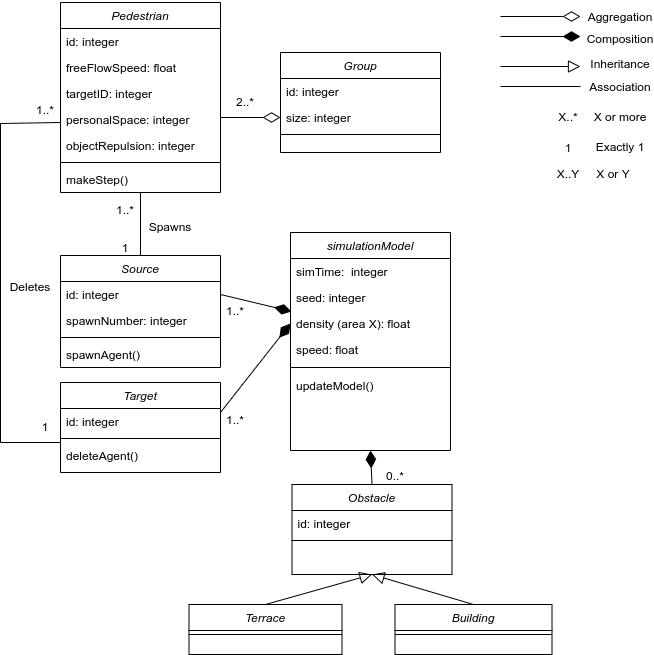

The diagram above was exported from draw.io. Its source (the exported page's mxGraphModel, read from the mxfile embedded in the PNG):
<mxGraphModel dx="982" dy="764" grid="1" gridSize="10" guides="1" tooltips="1" connect="1" arrows="1" fold="1" page="1" pageScale="1" pageWidth="827" pageHeight="1169" math="0" shadow="0">
  <root>
    <mxCell id="0" />
    <mxCell id="1" parent="0" />
    <mxCell id="2" value="Pedestrian" style="swimlane;fontStyle=2;align=center;verticalAlign=top;childLayout=stackLayout;horizontal=1;startSize=26;horizontalStack=0;resizeParent=1;resizeLast=0;collapsible=1;marginBottom=0;rounded=0;shadow=0;strokeWidth=1;" vertex="1" parent="1">
      <mxGeometry x="200" y="50" width="160" height="190" as="geometry">
        <mxRectangle x="230" y="140" width="160" height="26" as="alternateBounds" />
      </mxGeometry>
    </mxCell>
    <mxCell id="3" value="id: integer" style="text;align=left;verticalAlign=top;spacingLeft=4;spacingRight=4;overflow=hidden;rotatable=0;points=[[0,0.5],[1,0.5]];portConstraint=eastwest;" vertex="1" parent="2">
      <mxGeometry y="26" width="160" height="26" as="geometry" />
    </mxCell>
    <mxCell id="4" value="freeFlowSpeed: float" style="text;align=left;verticalAlign=top;spacingLeft=4;spacingRight=4;overflow=hidden;rotatable=0;points=[[0,0.5],[1,0.5]];portConstraint=eastwest;" vertex="1" parent="2">
      <mxGeometry y="52" width="160" height="26" as="geometry" />
    </mxCell>
    <mxCell id="5" value="targetID: integer" style="text;align=left;verticalAlign=top;spacingLeft=4;spacingRight=4;overflow=hidden;rotatable=0;points=[[0,0.5],[1,0.5]];portConstraint=eastwest;rounded=0;shadow=0;html=0;" vertex="1" parent="2">
      <mxGeometry y="78" width="160" height="26" as="geometry" />
    </mxCell>
    <mxCell id="6" value="personalSpace: integer" style="text;align=left;verticalAlign=top;spacingLeft=4;spacingRight=4;overflow=hidden;rotatable=0;points=[[0,0.5],[1,0.5]];portConstraint=eastwest;rounded=0;shadow=0;html=0;" vertex="1" parent="2">
      <mxGeometry y="104" width="160" height="26" as="geometry" />
    </mxCell>
    <mxCell id="7" value="objectRepulsion: integer" style="text;align=left;verticalAlign=top;spacingLeft=4;spacingRight=4;overflow=hidden;rotatable=0;points=[[0,0.5],[1,0.5]];portConstraint=eastwest;rounded=0;shadow=0;html=0;" vertex="1" parent="2">
      <mxGeometry y="130" width="160" height="26" as="geometry" />
    </mxCell>
    <mxCell id="8" value="" style="line;strokeWidth=1;fillColor=none;align=left;verticalAlign=middle;spacingTop=-1;spacingLeft=3;spacingRight=3;rotatable=0;labelPosition=right;points=[];portConstraint=eastwest;" vertex="1" parent="2">
      <mxGeometry y="156" width="160" height="8" as="geometry" />
    </mxCell>
    <mxCell id="9" value="makeStep()" style="text;align=left;verticalAlign=top;spacingLeft=4;spacingRight=4;overflow=hidden;rotatable=0;points=[[0,0.5],[1,0.5]];portConstraint=eastwest;rounded=0;shadow=0;html=0;" vertex="1" parent="2">
      <mxGeometry y="164" width="160" height="26" as="geometry" />
    </mxCell>
    <mxCell id="10" value="Target" style="swimlane;fontStyle=2;align=center;verticalAlign=top;childLayout=stackLayout;horizontal=1;startSize=26;horizontalStack=0;resizeParent=1;resizeLast=0;collapsible=1;marginBottom=0;rounded=0;shadow=0;strokeWidth=1;" vertex="1" parent="1">
      <mxGeometry x="200" y="430" width="160" height="90" as="geometry">
        <mxRectangle x="130" y="380" width="160" height="26" as="alternateBounds" />
      </mxGeometry>
    </mxCell>
    <mxCell id="11" value="id: integer" style="text;align=left;verticalAlign=top;spacingLeft=4;spacingRight=4;overflow=hidden;rotatable=0;points=[[0,0.5],[1,0.5]];portConstraint=eastwest;rounded=0;shadow=0;html=0;" vertex="1" parent="10">
      <mxGeometry y="26" width="160" height="26" as="geometry" />
    </mxCell>
    <mxCell id="12" value="" style="line;strokeWidth=1;fillColor=none;align=left;verticalAlign=middle;spacingTop=-1;spacingLeft=3;spacingRight=3;rotatable=0;labelPosition=right;points=[];portConstraint=eastwest;" vertex="1" parent="10">
      <mxGeometry y="52" width="160" height="8" as="geometry" />
    </mxCell>
    <mxCell id="13" value="deleteAgent()" style="text;align=left;verticalAlign=top;spacingLeft=4;spacingRight=4;overflow=hidden;rotatable=0;points=[[0,0.5],[1,0.5]];portConstraint=eastwest;rounded=0;shadow=0;html=0;" vertex="1" parent="10">
      <mxGeometry y="60" width="160" height="26" as="geometry" />
    </mxCell>
    <mxCell id="14" value="Group" style="swimlane;fontStyle=2;align=center;verticalAlign=top;childLayout=stackLayout;horizontal=1;startSize=26;horizontalStack=0;resizeParent=1;resizeLast=0;collapsible=1;marginBottom=0;rounded=0;shadow=0;strokeWidth=1;" vertex="1" parent="1">
      <mxGeometry x="420" y="100" width="160" height="100" as="geometry">
        <mxRectangle x="550" y="140" width="160" height="26" as="alternateBounds" />
      </mxGeometry>
    </mxCell>
    <mxCell id="15" value="id: integer" style="text;align=left;verticalAlign=top;spacingLeft=4;spacingRight=4;overflow=hidden;rotatable=0;points=[[0,0.5],[1,0.5]];portConstraint=eastwest;" vertex="1" parent="14">
      <mxGeometry y="26" width="160" height="26" as="geometry" />
    </mxCell>
    <mxCell id="16" value="size: integer" style="text;align=left;verticalAlign=top;spacingLeft=4;spacingRight=4;overflow=hidden;rotatable=0;points=[[0,0.5],[1,0.5]];portConstraint=eastwest;rounded=0;shadow=0;html=0;" vertex="1" parent="14">
      <mxGeometry y="52" width="160" height="26" as="geometry" />
    </mxCell>
    <mxCell id="17" value="" style="line;strokeWidth=1;fillColor=none;align=left;verticalAlign=middle;spacingTop=-1;spacingLeft=3;spacingRight=3;rotatable=0;labelPosition=right;points=[];portConstraint=eastwest;" vertex="1" parent="14">
      <mxGeometry y="78" width="160" height="8" as="geometry" />
    </mxCell>
    <mxCell id="18" value="Obstacle" style="swimlane;fontStyle=2;align=center;verticalAlign=top;childLayout=stackLayout;horizontal=1;startSize=26;horizontalStack=0;resizeParent=1;resizeLast=0;collapsible=1;marginBottom=0;rounded=0;shadow=0;strokeWidth=1;" vertex="1" parent="1">
      <mxGeometry x="431.5" y="532" width="160" height="90" as="geometry">
        <mxRectangle x="550" y="140" width="160" height="26" as="alternateBounds" />
      </mxGeometry>
    </mxCell>
    <mxCell id="19" value="id: integer" style="text;align=left;verticalAlign=top;spacingLeft=4;spacingRight=4;overflow=hidden;rotatable=0;points=[[0,0.5],[1,0.5]];portConstraint=eastwest;" vertex="1" parent="18">
      <mxGeometry y="26" width="160" height="26" as="geometry" />
    </mxCell>
    <mxCell id="20" value="" style="line;strokeWidth=1;fillColor=none;align=left;verticalAlign=middle;spacingTop=-1;spacingLeft=3;spacingRight=3;rotatable=0;labelPosition=right;points=[];portConstraint=eastwest;" vertex="1" parent="18">
      <mxGeometry y="52" width="160" height="8" as="geometry" />
    </mxCell>
    <mxCell id="21" value="Source" style="swimlane;fontStyle=2;align=center;verticalAlign=top;childLayout=stackLayout;horizontal=1;startSize=26;horizontalStack=0;resizeParent=1;resizeLast=0;collapsible=1;marginBottom=0;rounded=0;shadow=0;strokeWidth=1;" vertex="1" parent="1">
      <mxGeometry x="200" y="303" width="160" height="112" as="geometry">
        <mxRectangle x="130" y="380" width="160" height="26" as="alternateBounds" />
      </mxGeometry>
    </mxCell>
    <mxCell id="22" value="id: integer" style="text;align=left;verticalAlign=top;spacingLeft=4;spacingRight=4;overflow=hidden;rotatable=0;points=[[0,0.5],[1,0.5]];portConstraint=eastwest;" vertex="1" parent="21">
      <mxGeometry y="26" width="160" height="26" as="geometry" />
    </mxCell>
    <mxCell id="23" value="spawnNumber: integer" style="text;align=left;verticalAlign=top;spacingLeft=4;spacingRight=4;overflow=hidden;rotatable=0;points=[[0,0.5],[1,0.5]];portConstraint=eastwest;" vertex="1" parent="21">
      <mxGeometry y="52" width="160" height="26" as="geometry" />
    </mxCell>
    <mxCell id="24" value="" style="line;strokeWidth=1;fillColor=none;align=left;verticalAlign=middle;spacingTop=-1;spacingLeft=3;spacingRight=3;rotatable=0;labelPosition=right;points=[];portConstraint=eastwest;" vertex="1" parent="21">
      <mxGeometry y="78" width="160" height="8" as="geometry" />
    </mxCell>
    <mxCell id="25" value="spawnAgent()" style="text;align=left;verticalAlign=top;spacingLeft=4;spacingRight=4;overflow=hidden;rotatable=0;points=[[0,0.5],[1,0.5]];portConstraint=eastwest;rounded=0;shadow=0;html=0;" vertex="1" parent="21">
      <mxGeometry y="86" width="160" height="26" as="geometry" />
    </mxCell>
    <mxCell id="26" value="simulationModel" style="swimlane;fontStyle=2;align=center;verticalAlign=top;childLayout=stackLayout;horizontal=1;startSize=26;horizontalStack=0;resizeParent=1;resizeLast=0;collapsible=1;marginBottom=0;rounded=0;shadow=0;strokeWidth=1;" vertex="1" parent="1">
      <mxGeometry x="430" y="280" width="160" height="218" as="geometry">
        <mxRectangle x="550" y="140" width="160" height="26" as="alternateBounds" />
      </mxGeometry>
    </mxCell>
    <mxCell id="27" value="simTime:  integer" style="text;align=left;verticalAlign=top;spacingLeft=4;spacingRight=4;overflow=hidden;rotatable=0;points=[[0,0.5],[1,0.5]];portConstraint=eastwest;" vertex="1" parent="26">
      <mxGeometry y="26" width="160" height="26" as="geometry" />
    </mxCell>
    <mxCell id="28" value="seed: integer" style="text;align=left;verticalAlign=top;spacingLeft=4;spacingRight=4;overflow=hidden;rotatable=0;points=[[0,0.5],[1,0.5]];portConstraint=eastwest;rounded=0;shadow=0;html=0;" vertex="1" parent="26">
      <mxGeometry y="52" width="160" height="26" as="geometry" />
    </mxCell>
    <mxCell id="29" value="density (area X): float" style="text;align=left;verticalAlign=top;spacingLeft=4;spacingRight=4;overflow=hidden;rotatable=0;points=[[0,0.5],[1,0.5]];portConstraint=eastwest;rounded=0;shadow=0;html=0;" vertex="1" parent="26">
      <mxGeometry y="78" width="160" height="26" as="geometry" />
    </mxCell>
    <mxCell id="30" value="speed: float" style="text;align=left;verticalAlign=top;spacingLeft=4;spacingRight=4;overflow=hidden;rotatable=0;points=[[0,0.5],[1,0.5]];portConstraint=eastwest;rounded=0;shadow=0;html=0;" vertex="1" parent="26">
      <mxGeometry y="104" width="160" height="26" as="geometry" />
    </mxCell>
    <mxCell id="31" value="" style="line;strokeWidth=1;fillColor=none;align=left;verticalAlign=middle;spacingTop=-1;spacingLeft=3;spacingRight=3;rotatable=0;labelPosition=right;points=[];portConstraint=eastwest;" vertex="1" parent="26">
      <mxGeometry y="130" width="160" height="10" as="geometry" />
    </mxCell>
    <mxCell id="32" value="updateModel()" style="text;align=left;verticalAlign=top;spacingLeft=4;spacingRight=4;overflow=hidden;rotatable=0;points=[[0,0.5],[1,0.5]];portConstraint=eastwest;rounded=0;shadow=0;html=0;" vertex="1" parent="26">
      <mxGeometry y="140" width="160" height="26" as="geometry" />
    </mxCell>
    <mxCell id="33" value="" style="endArrow=block;html=1;rounded=0;exitX=0.5;exitY=0;exitDx=0;exitDy=0;entryX=0.5;entryY=1;entryDx=0;entryDy=0;strokeColor=default;endFill=0;endSize=10;" edge="1" source="42" target="18" parent="1">
      <mxGeometry width="50" height="50" relative="1" as="geometry">
        <mxPoint x="415.5" y="832" as="sourcePoint" />
        <mxPoint x="441.5" y="982" as="targetPoint" />
      </mxGeometry>
    </mxCell>
    <mxCell id="34" value="" style="endArrow=block;html=1;rounded=0;exitX=0.5;exitY=0;exitDx=0;exitDy=0;entryX=0.5;entryY=1;entryDx=0;entryDy=0;strokeColor=default;endFill=0;endSize=10;" edge="1" source="44" target="18" parent="1">
      <mxGeometry width="50" height="50" relative="1" as="geometry">
        <mxPoint x="611.5" y="842" as="sourcePoint" />
        <mxPoint x="521.5" y="758" as="targetPoint" />
      </mxGeometry>
    </mxCell>
    <mxCell id="35" value="" style="endArrow=diamondThin;html=1;rounded=0;endSize=15;strokeColor=default;exitX=1;exitY=0.5;exitDx=0;exitDy=0;entryX=0.006;entryY=1.038;entryDx=0;entryDy=0;endFill=1;entryPerimeter=0;" edge="1" source="22" target="28" parent="1">
      <mxGeometry width="50" height="50" relative="1" as="geometry">
        <mxPoint x="390" y="380" as="sourcePoint" />
        <mxPoint x="440" y="330" as="targetPoint" />
      </mxGeometry>
    </mxCell>
    <mxCell id="36" value="" style="endArrow=diamondThin;html=1;rounded=0;endSize=15;strokeColor=default;entryX=0;entryY=0.5;entryDx=0;entryDy=0;endFill=1;" edge="1" target="29" parent="1">
      <mxGeometry width="50" height="50" relative="1" as="geometry">
        <mxPoint x="360" y="460" as="sourcePoint" />
        <mxPoint x="440" y="385" as="targetPoint" />
      </mxGeometry>
    </mxCell>
    <mxCell id="37" value="Spawns" style="text;html=1;strokeColor=none;fillColor=none;align=center;verticalAlign=middle;whiteSpace=wrap;rounded=0;" vertex="1" parent="1">
      <mxGeometry x="280" y="260" width="60" height="30" as="geometry" />
    </mxCell>
    <mxCell id="38" value="1..*" style="text;html=1;strokeColor=none;fillColor=none;align=center;verticalAlign=middle;whiteSpace=wrap;rounded=0;" vertex="1" parent="1">
      <mxGeometry x="250" y="250" width="30" height="16" as="geometry" />
    </mxCell>
    <mxCell id="39" value="1" style="text;html=1;strokeColor=none;fillColor=none;align=center;verticalAlign=middle;whiteSpace=wrap;rounded=0;" vertex="1" parent="1">
      <mxGeometry x="250" y="286" width="30" height="20" as="geometry" />
    </mxCell>
    <mxCell id="40" value="" style="endArrow=diamondThin;html=1;rounded=0;endSize=15;strokeColor=default;entryX=0;entryY=0.25;entryDx=0;entryDy=0;endFill=1;exitX=0.5;exitY=0;exitDx=0;exitDy=0;" edge="1" source="18" parent="1">
      <mxGeometry width="50" height="50" relative="1" as="geometry">
        <mxPoint x="371.5" y="492" as="sourcePoint" />
        <mxPoint x="510" y="498" as="targetPoint" />
      </mxGeometry>
    </mxCell>
    <mxCell id="41" value="" style="endArrow=diamondThin;html=1;rounded=0;endSize=15;strokeColor=default;entryX=0;entryY=0.5;entryDx=0;entryDy=0;endFill=0;" edge="1" target="16" parent="1">
      <mxGeometry width="50" height="50" relative="1" as="geometry">
        <mxPoint x="360" y="165" as="sourcePoint" />
        <mxPoint x="450" y="421" as="targetPoint" />
      </mxGeometry>
    </mxCell>
    <mxCell id="42" value="Terrace" style="swimlane;fontStyle=2;align=center;verticalAlign=top;childLayout=stackLayout;horizontal=1;startSize=26;horizontalStack=0;resizeParent=1;resizeLast=0;collapsible=1;marginBottom=0;rounded=0;shadow=0;strokeWidth=1;" vertex="1" parent="1">
      <mxGeometry x="328.5" y="652" width="153" height="50" as="geometry">
        <mxRectangle x="550" y="140" width="160" height="26" as="alternateBounds" />
      </mxGeometry>
    </mxCell>
    <mxCell id="43" value="" style="line;strokeWidth=1;fillColor=none;align=left;verticalAlign=middle;spacingTop=-1;spacingLeft=3;spacingRight=3;rotatable=0;labelPosition=right;points=[];portConstraint=eastwest;" vertex="1" parent="42">
      <mxGeometry y="26" width="153" height="8" as="geometry" />
    </mxCell>
    <mxCell id="44" value="Building" style="swimlane;fontStyle=2;align=center;verticalAlign=top;childLayout=stackLayout;horizontal=1;startSize=26;horizontalStack=0;resizeParent=1;resizeLast=0;collapsible=1;marginBottom=0;rounded=0;shadow=0;strokeWidth=1;" vertex="1" parent="1">
      <mxGeometry x="534.5" y="652" width="157" height="50" as="geometry">
        <mxRectangle x="550" y="140" width="160" height="26" as="alternateBounds" />
      </mxGeometry>
    </mxCell>
    <mxCell id="45" value="" style="line;strokeWidth=1;fillColor=none;align=left;verticalAlign=middle;spacingTop=-1;spacingLeft=3;spacingRight=3;rotatable=0;labelPosition=right;points=[];portConstraint=eastwest;" vertex="1" parent="44">
      <mxGeometry y="26" width="157" height="8" as="geometry" />
    </mxCell>
    <mxCell id="46" value="" style="endArrow=none;html=1;rounded=0;" edge="1" parent="1">
      <mxGeometry width="50" height="50" relative="1" as="geometry">
        <mxPoint x="200" y="490" as="sourcePoint" />
        <mxPoint x="200" y="170" as="targetPoint" />
        <Array as="points">
          <mxPoint x="140" y="490" />
          <mxPoint x="140" y="171" />
        </Array>
      </mxGeometry>
    </mxCell>
    <mxCell id="47" value="Deletes" style="text;html=1;strokeColor=none;fillColor=none;align=center;verticalAlign=middle;whiteSpace=wrap;rounded=0;" vertex="1" parent="1">
      <mxGeometry x="140" y="320" width="60" height="30" as="geometry" />
    </mxCell>
    <mxCell id="48" value="1" style="text;html=1;strokeColor=none;fillColor=none;align=center;verticalAlign=middle;whiteSpace=wrap;rounded=0;" vertex="1" parent="1">
      <mxGeometry x="170" y="465" width="30" height="20" as="geometry" />
    </mxCell>
    <mxCell id="49" value="1..*" style="text;html=1;strokeColor=none;fillColor=none;align=center;verticalAlign=middle;whiteSpace=wrap;rounded=0;" vertex="1" parent="1">
      <mxGeometry x="170" y="150" width="30" height="16" as="geometry" />
    </mxCell>
    <mxCell id="50" value="" style="endArrow=block;html=1;rounded=0;strokeColor=default;endFill=0;endSize=10;" edge="1" parent="1">
      <mxGeometry width="50" height="50" relative="1" as="geometry">
        <mxPoint x="640" y="114" as="sourcePoint" />
        <mxPoint x="720" y="114" as="targetPoint" />
      </mxGeometry>
    </mxCell>
    <mxCell id="51" value="" style="endArrow=none;html=1;rounded=0;" edge="1" parent="1">
      <mxGeometry width="50" height="50" relative="1" as="geometry">
        <mxPoint x="640" y="134" as="sourcePoint" />
        <mxPoint x="720" y="134" as="targetPoint" />
      </mxGeometry>
    </mxCell>
    <mxCell id="52" value="" style="endArrow=diamondThin;html=1;rounded=0;endSize=15;strokeColor=default;endFill=1;" edge="1" parent="1">
      <mxGeometry width="50" height="50" relative="1" as="geometry">
        <mxPoint x="640" y="84" as="sourcePoint" />
        <mxPoint x="720" y="84" as="targetPoint" />
      </mxGeometry>
    </mxCell>
    <mxCell id="53" value="" style="endArrow=diamondThin;html=1;rounded=0;endSize=15;strokeColor=default;endFill=0;" edge="1" parent="1">
      <mxGeometry width="50" height="50" relative="1" as="geometry">
        <mxPoint x="640" y="64" as="sourcePoint" />
        <mxPoint x="720" y="64" as="targetPoint" />
      </mxGeometry>
    </mxCell>
    <mxCell id="54" value="Aggregation" style="text;html=1;strokeColor=none;fillColor=none;align=center;verticalAlign=middle;whiteSpace=wrap;rounded=0;" vertex="1" parent="1">
      <mxGeometry x="730" y="50" width="60" height="30" as="geometry" />
    </mxCell>
    <mxCell id="55" value="Composition" style="text;html=1;strokeColor=none;fillColor=none;align=center;verticalAlign=middle;whiteSpace=wrap;rounded=0;" vertex="1" parent="1">
      <mxGeometry x="730" y="72" width="60" height="30" as="geometry" />
    </mxCell>
    <mxCell id="56" value="Inheritance" style="text;html=1;strokeColor=none;fillColor=none;align=center;verticalAlign=middle;whiteSpace=wrap;rounded=0;" vertex="1" parent="1">
      <mxGeometry x="730" y="97" width="60" height="30" as="geometry" />
    </mxCell>
    <mxCell id="57" value="Association" style="text;html=1;strokeColor=none;fillColor=none;align=center;verticalAlign=middle;whiteSpace=wrap;rounded=0;" vertex="1" parent="1">
      <mxGeometry x="730" y="120" width="60" height="30" as="geometry" />
    </mxCell>
    <mxCell id="58" value="1..*" style="text;html=1;strokeColor=none;fillColor=none;align=center;verticalAlign=middle;whiteSpace=wrap;rounded=0;" vertex="1" parent="1">
      <mxGeometry x="360" y="460" width="30" height="16" as="geometry" />
    </mxCell>
    <mxCell id="59" value="1..*" style="text;html=1;strokeColor=none;fillColor=none;align=center;verticalAlign=middle;whiteSpace=wrap;rounded=0;" vertex="1" parent="1">
      <mxGeometry x="360" y="351" width="30" height="16" as="geometry" />
    </mxCell>
    <mxCell id="60" value="X..*" style="text;html=1;strokeColor=none;fillColor=none;align=center;verticalAlign=middle;whiteSpace=wrap;rounded=0;" vertex="1" parent="1">
      <mxGeometry x="693" y="157" width="30" height="16" as="geometry" />
    </mxCell>
    <mxCell id="61" value="1" style="text;html=1;strokeColor=none;fillColor=none;align=center;verticalAlign=middle;whiteSpace=wrap;rounded=0;" vertex="1" parent="1">
      <mxGeometry x="693" y="188" width="30" height="16" as="geometry" />
    </mxCell>
    <mxCell id="62" value="X or more" style="text;html=1;strokeColor=none;fillColor=none;align=center;verticalAlign=middle;whiteSpace=wrap;rounded=0;" vertex="1" parent="1">
      <mxGeometry x="730" y="150" width="60" height="30" as="geometry" />
    </mxCell>
    <mxCell id="63" value="Exactly 1" style="text;html=1;strokeColor=none;fillColor=none;align=center;verticalAlign=middle;whiteSpace=wrap;rounded=0;" vertex="1" parent="1">
      <mxGeometry x="730" y="180" width="60" height="30" as="geometry" />
    </mxCell>
    <mxCell id="64" value="X or Y" style="text;html=1;strokeColor=none;fillColor=none;align=center;verticalAlign=middle;whiteSpace=wrap;rounded=0;" vertex="1" parent="1">
      <mxGeometry x="723" y="207" width="60" height="30" as="geometry" />
    </mxCell>
    <mxCell id="65" value="X..Y" style="text;html=1;strokeColor=none;fillColor=none;align=center;verticalAlign=middle;whiteSpace=wrap;rounded=0;" vertex="1" parent="1">
      <mxGeometry x="693" y="214" width="30" height="16" as="geometry" />
    </mxCell>
    <mxCell id="66" value="2..*" style="text;html=1;strokeColor=none;fillColor=none;align=center;verticalAlign=middle;whiteSpace=wrap;rounded=0;" vertex="1" parent="1">
      <mxGeometry x="370" y="142" width="30" height="16" as="geometry" />
    </mxCell>
    <mxCell id="67" value="0..*" style="text;html=1;strokeColor=none;fillColor=none;align=center;verticalAlign=middle;whiteSpace=wrap;rounded=0;" vertex="1" parent="1">
      <mxGeometry x="520" y="516" width="30" height="16" as="geometry" />
    </mxCell>
    <mxCell id="68" value="" style="endArrow=none;html=1;rounded=0;exitX=0.5;exitY=0;exitDx=0;exitDy=0;entryX=0.5;entryY=1;entryDx=0;entryDy=0;entryPerimeter=0;" edge="1" source="21" target="9" parent="1">
      <mxGeometry width="50" height="50" relative="1" as="geometry">
        <mxPoint x="390" y="410" as="sourcePoint" />
        <mxPoint x="440" y="360" as="targetPoint" />
      </mxGeometry>
    </mxCell>
  </root>
</mxGraphModel>